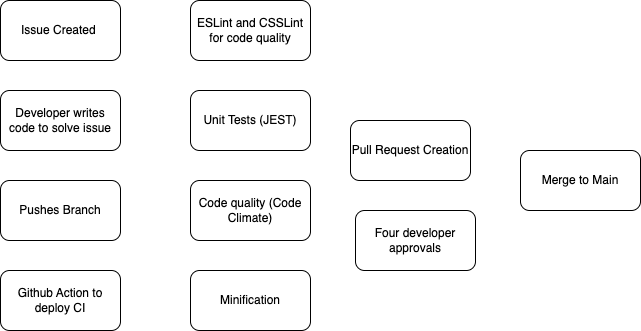

The diagram above was exported from draw.io. Its source (the exported page's mxGraphModel, read from the mxfile embedded in the PNG):
<mxGraphModel dx="972" dy="658" grid="1" gridSize="10" guides="1" tooltips="1" connect="1" arrows="1" fold="1" page="1" pageScale="1" pageWidth="850" pageHeight="1100" math="0" shadow="0">
  <root>
    <mxCell id="0" />
    <mxCell id="1" parent="0" />
    <mxCell id="PKRzO-PAO0uPiZqlle4A-1" value="Issue Created&amp;nbsp;" style="rounded=1;whiteSpace=wrap;html=1;" vertex="1" parent="1">
      <mxGeometry x="70" y="140" width="120" height="60" as="geometry" />
    </mxCell>
    <mxCell id="PKRzO-PAO0uPiZqlle4A-2" value="Developer writes code to solve issue" style="rounded=1;whiteSpace=wrap;html=1;" vertex="1" parent="1">
      <mxGeometry x="70" y="230" width="120" height="60" as="geometry" />
    </mxCell>
    <mxCell id="PKRzO-PAO0uPiZqlle4A-3" value="ESLint and CSSLint for code quality" style="rounded=1;whiteSpace=wrap;html=1;" vertex="1" parent="1">
      <mxGeometry x="260" y="140" width="120" height="60" as="geometry" />
    </mxCell>
    <mxCell id="PKRzO-PAO0uPiZqlle4A-4" value="Unit Tests (JEST)" style="rounded=1;whiteSpace=wrap;html=1;" vertex="1" parent="1">
      <mxGeometry x="260" y="230" width="120" height="60" as="geometry" />
    </mxCell>
    <mxCell id="PKRzO-PAO0uPiZqlle4A-5" value="Merge to Main" style="rounded=1;whiteSpace=wrap;html=1;" vertex="1" parent="1">
      <mxGeometry x="590" y="290" width="120" height="60" as="geometry" />
    </mxCell>
    <mxCell id="PKRzO-PAO0uPiZqlle4A-6" value="Github Action to deploy CI" style="rounded=1;whiteSpace=wrap;html=1;" vertex="1" parent="1">
      <mxGeometry x="70" y="410" width="120" height="60" as="geometry" />
    </mxCell>
    <mxCell id="PKRzO-PAO0uPiZqlle4A-7" value="Pushes Branch" style="rounded=1;whiteSpace=wrap;html=1;" vertex="1" parent="1">
      <mxGeometry x="70" y="320" width="120" height="60" as="geometry" />
    </mxCell>
    <mxCell id="PKRzO-PAO0uPiZqlle4A-10" value="Code quality (Code Climate)" style="rounded=1;whiteSpace=wrap;html=1;" vertex="1" parent="1">
      <mxGeometry x="260" y="320" width="120" height="60" as="geometry" />
    </mxCell>
    <mxCell id="PKRzO-PAO0uPiZqlle4A-11" value="Minification" style="rounded=1;whiteSpace=wrap;html=1;" vertex="1" parent="1">
      <mxGeometry x="260" y="410" width="120" height="60" as="geometry" />
    </mxCell>
    <mxCell id="PKRzO-PAO0uPiZqlle4A-12" value="Pull Request Creation" style="rounded=1;whiteSpace=wrap;html=1;" vertex="1" parent="1">
      <mxGeometry x="420" y="260" width="120" height="60" as="geometry" />
    </mxCell>
    <mxCell id="PKRzO-PAO0uPiZqlle4A-13" value="Four developer approvals" style="rounded=1;whiteSpace=wrap;html=1;" vertex="1" parent="1">
      <mxGeometry x="425" y="350" width="120" height="60" as="geometry" />
    </mxCell>
  </root>
</mxGraphModel>